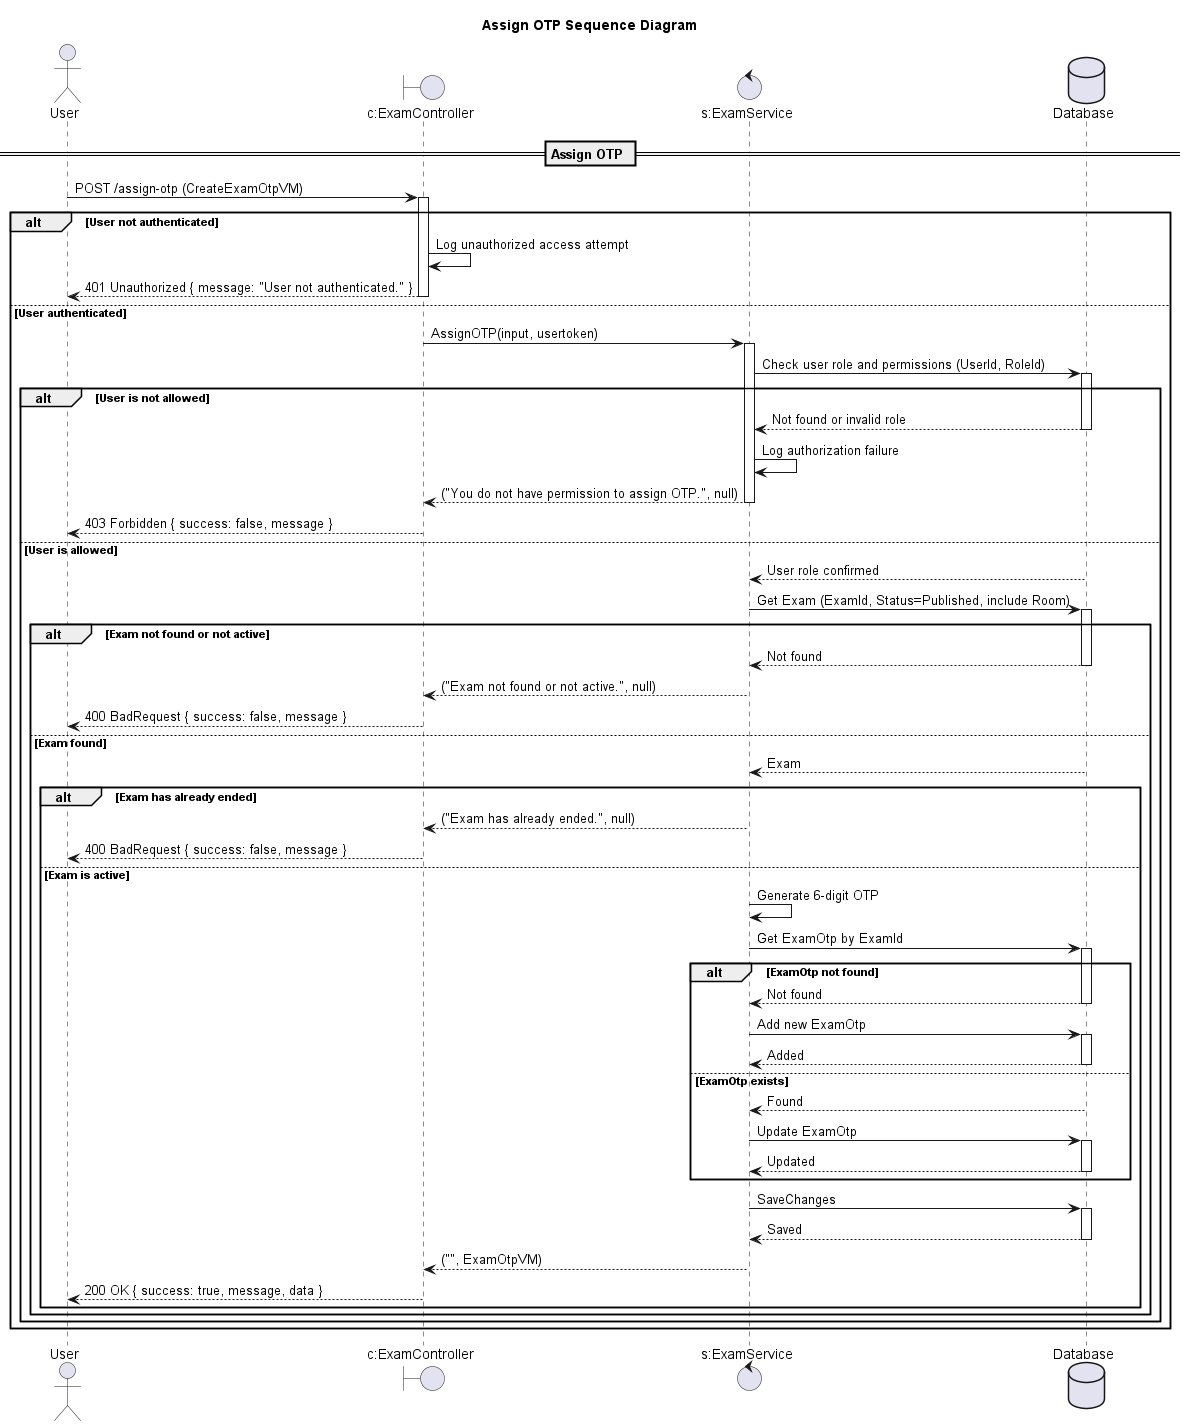

The diagram above was rendered by PlantUML. Its source (embedded in the PNG):
@startuml

title Assign OTP Sequence Diagram

actor "User" as Client
boundary "c:ExamController" as Controller
control "s:ExamService" as Service
database "Database" as DB

== Assign OTP ==

Client -> Controller: POST /assign-otp (CreateExamOtpVM)
activate Controller

alt User not authenticated
    Controller -> Controller: Log unauthorized access attempt
    Controller --> Client: 401 Unauthorized { message: "User not authenticated." }
    deactivate Controller
else User authenticated
    Controller -> Service: AssignOTP(input, usertoken)
    activate Service

    Service -> DB: Check user role and permissions (UserId, RoleId)
    activate DB
    alt User is not allowed
        DB --> Service: Not found or invalid role
        deactivate DB
        Service -> Service: Log authorization failure
        Service --> Controller: ("You do not have permission to assign OTP.", null)
        deactivate Service
        Controller --> Client: 403 Forbidden { success: false, message }
        deactivate Controller
    else User is allowed
        DB --> Service: User role confirmed
        deactivate DB

        Service -> DB: Get Exam (ExamId, Status=Published, include Room)
        activate DB
        alt Exam not found or not active
            DB --> Service: Not found
            deactivate DB
            Service --> Controller: ("Exam not found or not active.", null)
            deactivate Service
            Controller --> Client: 400 BadRequest { success: false, message }
            deactivate Controller
        else Exam found
            DB --> Service: Exam
            deactivate DB
            alt Exam has already ended
                Service --> Controller: ("Exam has already ended.", null)
                deactivate Service
                Controller --> Client: 400 BadRequest { success: false, message }
                deactivate Controller
            else Exam is active
                Service -> Service: Generate 6-digit OTP
                Service -> DB: Get ExamOtp by ExamId
                activate DB
                alt ExamOtp not found
                    DB --> Service: Not found
                    deactivate DB
                    Service -> DB: Add new ExamOtp
                    activate DB
                    DB --> Service: Added
                    deactivate DB
                else ExamOtp exists
                    DB --> Service: Found
                    deactivate DB
                    Service -> DB: Update ExamOtp
                    activate DB
                    DB --> Service: Updated
                    deactivate DB
                end alt
                Service -> DB: SaveChanges
                activate DB
                DB --> Service: Saved
                deactivate DB
                Service --> Controller: ("", ExamOtpVM)
                deactivate Service
                Controller --> Client: 200 OK { success: true, message, data }
                deactivate Controller
            end alt
        end alt
    end alt
end alt

@enduml